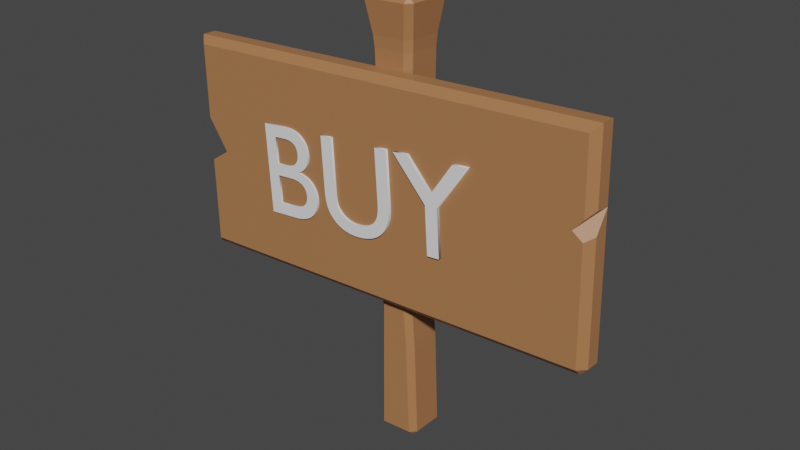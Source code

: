 # Source: Cedula_BUY.blend  (saved by Blender 3.0.42; exported with 4.5.12 LTS)
import bpy
from mathutils import Matrix  # noqa: F401  (used for matrix-valued properties, if any)

bpy.ops.wm.read_factory_settings(use_empty=True)
scene = bpy.context.scene
scene.name = 'Scene'

# ---- collections
col_collection = bpy.data.collections.new('Collection'); scene.collection.children.link(col_collection)

# ---- materials (node trees are filled in below, after node groups)
mat_material = bpy.data.materials.new('Material')
mat_material.alpha_threshold = 0.0
mat_material.use_transparent_shadow = False
mat_material.roughness = 0.5
mat_material.line_color = (0.0, 0.0, 0.0, 1.0)

# ---- material node trees
mat_material.use_nodes = True; mat_material.node_tree.nodes.clear()
_N = mat_material.node_tree.nodes; _L = mat_material.node_tree.links
n0 = _N.new('ShaderNodeOutputMaterial'); n0.name = 'Material Output'; n0.location = (300, 300)
n1 = _N.new('ShaderNodeBsdfPrincipled'); n1.name = 'Principled BSDF'; n1.location = (10, 300)
n1.distribution = 'GGX'
n1.subsurface_method = 'RANDOM_WALK_SKIN'
n1.inputs[0].default_value = (0.402, 0.1781, 0.0737, 1.0)
n1.inputs[3].default_value = 1.45
n1.inputs[27].default_value = (0.0, 0.0, 0.0, 1.0)
n1.inputs[28].default_value = 1.0
_L.new(n1.outputs[0], n0.inputs[0])
n0.is_active_output = True

# ---- world
world_world = bpy.data.worlds.new('World'); scene.world = world_world
world_world.use_nodes = True; world_world.node_tree.nodes.clear()
_N = world_world.node_tree.nodes; _L = world_world.node_tree.links
n0 = _N.new('ShaderNodeOutputWorld'); n0.name = 'World Output'; n0.location = (300, 300)
n1 = _N.new('ShaderNodeBackground'); n1.name = 'Background'; n1.location = (10, 300)
n1.inputs[0].default_value = (0.05088, 0.05088, 0.05088, 1.0)
_L.new(n1.outputs[0], n0.inputs[0])
n0.is_active_output = True
world_world.color = (0.05088, 0.05088, 0.05088)
world_world.use_sun_shadow = False
world_world.sun_shadow_jitter_overblur = 0.0

# ---- meshes
me_cube_001 = bpy.data.meshes.new('Cube.001')
me_cube_001.from_pydata([(-0.09933, -0.07331, 0.02669), (-0.07331, -0.07331, 0.0), (-0.07263, -0.1, 0.02669), (-0.09905, -0.126, 1.974), (-0.1033, -0.1033, 2.0), (-0.126, -0.09905, 1.974), (-0.07331, 0.07331, 0.0), (-0.09933, 0.07331, 0.02669), (-0.07263, 0.1, 0.02669), (-0.126, 0.09905, 1.974), (-0.1033, 0.1033, 2.0), (-0.09905, 0.126, 1.974), (0.07331, -0.07331, 0.0), (0.09945, -0.07331, 0.02669), (0.07275, -0.1, 0.02669), (0.126, -0.09905, 1.974), (0.1033, -0.1033, 2.0), (0.09905, -0.126, 1.974), (0.07331, 0.07331, 0.0), (0.07275, 0.1, 0.02669), (0.09945, 0.07331, 0.02669), (0.09905, 0.126, 1.974), (0.1033, 0.1033, 2.0), (0.126, 0.09905, 1.974), (-0.104, -0.07697, 1.826), (-0.09938, -0.07331, 1.773), (-0.07268, -0.1, 1.773), (-0.07697, -0.104, 1.826), (-0.104, 0.07697, 1.826), (-0.07697, 0.104, 1.826), (-0.07268, 0.1, 1.773), (-0.09938, 0.07331, 1.773), (0.07697, 0.104, 1.826), (0.104, 0.07697, 1.826), (0.0992, 0.07331, 1.773), (0.07249, 0.1, 1.773), (0.104, -0.07697, 1.826), (0.07697, -0.104, 1.826), (0.07249, -0.1, 1.773), (0.0992, -0.07331, 1.773), (-0.06436, 0.1, 0.3557), (-0.0913, 0.07331, 0.3462), (-0.08986, 0.07331, 0.3996), (-0.06269, 0.1, 0.4154), (0.09118, 0.07331, 0.4307), (0.06478, 0.1, 0.4159), (0.06295, 0.1, 0.4739), (0.08911, 0.07331, 0.4841), (0.06478, -0.1, 0.4159), (0.09118, -0.07331, 0.4307), (0.08911, -0.07331, 0.4841), (0.06295, -0.1, 0.4739), (-0.06436, -0.1, 0.3557), (-0.06269, -0.1, 0.4154), (-0.08986, -0.07331, 0.3996), (-0.0913, -0.07331, 0.3462), (-0.04589, -0.1, 0.9933), (-0.04458, -0.1, 1.069), (-0.0721, -0.07331, 1.084), (-0.0715, -0.07331, 1.031), (-0.04589, 0.1, 0.9933), (-0.0715, 0.07331, 1.031), (-0.0721, 0.07331, 1.084), (-0.04458, 0.1, 1.069), (0.06591, 0.07331, 0.8902), (0.0383, 0.1, 0.9055), (0.04061, 0.1, 0.9802), (0.06563, 0.07331, 0.9435), (0.0383, -0.1, 0.9055), (0.06591, -0.07331, 0.8902), (0.06563, -0.07331, 0.9435), (0.04061, -0.1, 0.9802), (-0.06651, -0.1, 1.506), (-0.09325, -0.07331, 1.507), (-0.09125, -0.07331, 1.454), (-0.06444, -0.1, 1.452), (-0.06444, 0.1, 1.452), (-0.09125, 0.07331, 1.454), (-0.09325, 0.07331, 1.507), (-0.06651, 0.1, 1.506), (0.08887, 0.07331, 1.444), (0.06221, 0.1, 1.446), (0.06424, 0.1, 1.499), (0.09091, 0.07331, 1.498), (0.06221, -0.1, 1.446), (0.08887, -0.07331, 1.444), (0.09091, -0.07331, 1.498), (0.06424, -0.1, 1.499)], [], [(22, 10, 4, 16), (20, 44, 49, 13), (73, 25, 31, 78), (24, 5, 9, 28), (14, 48, 52, 2), (8, 40, 45, 19), (79, 30, 35, 82), (43, 60, 65, 46), (83, 34, 39, 86), (87, 38, 26, 72), (6, 18, 12, 1), (29, 11, 21, 32), (33, 23, 15, 36), (37, 17, 3, 27), (47, 64, 69, 50), (54, 59, 61, 42), (51, 68, 56, 53), (58, 74, 77, 62), (71, 84, 75, 57), (67, 80, 85, 70), (63, 76, 81, 66), (0, 1, 2), (3, 4, 5), (6, 7, 8), (9, 10, 11), (12, 13, 14), (15, 16, 17), (18, 19, 20), (21, 22, 23), (24, 25, 26, 27), (28, 29, 30, 31), (32, 33, 34, 35), (36, 37, 38, 39), (40, 41, 42, 43), (44, 45, 46, 47), (48, 49, 50, 51), (52, 53, 54, 55), (56, 57, 58, 59), (60, 61, 62, 63), (64, 65, 66, 67), (68, 69, 70, 71), (72, 73, 74, 75), (76, 77, 78, 79), (80, 81, 82, 83), (84, 85, 86, 87), (6, 1, 0, 7), (27, 3, 5, 24), (4, 10, 9, 5), (40, 8, 7, 41), (18, 6, 8, 19), (10, 22, 21, 11), (44, 20, 19, 45), (12, 18, 20, 13), (22, 16, 15, 23), (48, 14, 13, 49), (1, 12, 14, 2), (16, 4, 3, 17), (72, 26, 25, 73), (11, 29, 28, 9), (23, 33, 32, 21), (17, 37, 36, 15), (37, 27, 26, 38), (33, 36, 39, 34), (29, 32, 35, 30), (24, 28, 31, 25), (60, 43, 42, 61), (64, 47, 46, 65), (68, 51, 50, 69), (2, 52, 55, 0), (54, 42, 41, 55), (43, 46, 45, 40), (47, 50, 49, 44), (51, 53, 52, 48), (53, 56, 59, 54), (76, 63, 62, 77), (80, 67, 66, 81), (84, 71, 70, 85), (58, 62, 61, 59), (63, 66, 65, 60), (67, 70, 69, 64), (71, 57, 56, 68), (57, 75, 74, 58), (30, 79, 78, 31), (34, 83, 82, 35), (38, 87, 86, 39), (73, 78, 77, 74), (79, 82, 81, 76), (83, 86, 85, 80), (87, 72, 75, 84), (0, 55, 41, 7)])
_uv = me_cube_001.uv_layers.new(name='UVMap')
_uv.uv.foreach_set('vector', [0.6507, 0.5257, 0.8493, 0.5257, 0.8493, 0.7243, 0.6507, 0.7243, 0.378, 0.5334, 0.4239, 0.5334, 0.4239, 0.7166, 0.378, 0.7166, 0.5675, 0.03371, 0.597, 0.03343, 0.597, 0.2168, 0.5675, 0.2191, 0.6033, 0.03143, 0.6217, 0.02736, 0.6217, 0.2226, 0.6033, 0.2186, 0.3782, 0.7838, 0.4235, 0.7862, 0.4231, 0.9636, 0.3785, 0.9662, 0.3785, 0.2838, 0.4231, 0.2864, 0.4235, 0.4638, 0.3782, 0.4662, 0.5677, 0.2881, 0.5971, 0.284, 0.5972, 0.466, 0.569, 0.4619, 0.4309, 0.2881, 0.5071, 0.3019, 0.5093, 0.4467, 0.4316, 0.4624, 0.5692, 0.5312, 0.5973, 0.5332, 0.5973, 0.7168, 0.5692, 0.7188, 0.569, 0.7881, 0.5972, 0.784, 0.5971, 0.966, 0.5677, 0.9619, 0.1584, 0.5334, 0.3416, 0.5334, 0.3416, 0.7166, 0.1584, 0.7166, 0.6033, 0.2814, 0.6217, 0.2774, 0.6217, 0.4726, 0.6033, 0.4686, 0.6033, 0.5314, 0.6217, 0.5274, 0.6217, 0.7226, 0.6033, 0.7186, 0.6033, 0.7814, 0.6217, 0.7774, 0.6217, 0.9726, 0.6033, 0.9686, 0.4321, 0.5332, 0.5108, 0.5277, 0.5108, 0.7223, 0.4321, 0.7168, 0.4302, 0.03346, 0.5079, 0.03431, 0.5078, 0.2231, 0.4302, 0.2168, 0.4316, 0.7876, 0.5093, 0.8033, 0.5071, 0.9481, 0.4309, 0.9619, 0.5146, 0.03432, 0.5612, 0.03386, 0.5611, 0.2195, 0.5144, 0.2231, 0.5185, 0.8014, 0.5634, 0.7899, 0.5617, 0.96, 0.5159, 0.9476, 0.5184, 0.5276, 0.564, 0.5309, 0.564, 0.7191, 0.5184, 0.7224, 0.5159, 0.3024, 0.5617, 0.29, 0.5634, 0.4601, 0.5185, 0.4486, 0.1258, 0.7166, 0.1584, 0.7166, 0.1592, 0.75, 0.6212, 0.0, 0.6245, 0.0254, 0.6217, 0.02736, 0.1584, 0.5334, 0.1258, 0.5334, 0.1592, 0.5, 0.6217, 0.2226, 0.6245, 0.2246, 0.6212, 0.25, 0.3416, 0.7166, 0.3743, 0.7166, 0.3409, 0.75, 0.6212, 0.75, 0.6245, 0.7754, 0.6217, 0.7774, 0.3416, 0.5334, 0.3409, 0.5, 0.3743, 0.5334, 0.6217, 0.4726, 0.6245, 0.4746, 0.6212, 0.5, 0.6, 1.0, 0.597, 0.9997, 0.5971, 0.966, 0.6, 0.9712, 0.6033, 0.2186, 0.6033, 0.2814, 0.5971, 0.284, 0.597, 0.2168, 0.6033, 0.4686, 0.6033, 0.5314, 0.5973, 0.5332, 0.5972, 0.466, 0.6033, 0.7186, 0.6033, 0.7814, 0.5972, 0.784, 0.5973, 0.7168, 0.4231, 0.2864, 0.4232, 0.2166, 0.4302, 0.2168, 0.4309, 0.2881, 0.4239, 0.5334, 0.4235, 0.4638, 0.4316, 0.4624, 0.4321, 0.5332, 0.4235, 0.7862, 0.4239, 0.7166, 0.4321, 0.7168, 0.4316, 0.7876, 0.4246, 0.0, 0.4269, 0.0, 0.4269, 0.03337, 0.4232, 0.03337, 0.5034, 4.223e-10, 0.5112, 4.657e-10, 0.5112, 0.0344, 0.5079, 0.03431, 0.5071, 0.3019, 0.5078, 0.2231, 0.5144, 0.2231, 0.5159, 0.3024, 0.5108, 0.5277, 0.5093, 0.4467, 0.5185, 0.4486, 0.5184, 0.5276, 0.5093, 0.8033, 0.5108, 0.7223, 0.5184, 0.7224, 0.5185, 0.8014, 0.5648, 0.9639, 0.5645, 0.9969, 0.5611, 0.9966, 0.5617, 0.96, 0.5617, 0.29, 0.5611, 0.2195, 0.5675, 0.2191, 0.5677, 0.2881, 0.564, 0.5309, 0.5634, 0.4601, 0.569, 0.4619, 0.5692, 0.5312, 0.5634, 0.7899, 0.564, 0.7191, 0.5692, 0.7188, 0.569, 0.7881, 0.1584, 0.5334, 0.1584, 0.7166, 0.125, 0.7166, 0.125, 0.5334, 0.6028, 0.0, 0.6212, 0.0, 0.6217, 0.02736, 0.6033, 0.03143, 0.625, 0.02567, 0.625, 0.2243, 0.6217, 0.2226, 0.6217, 0.02736, 0.4231, 0.2864, 0.3785, 0.2838, 0.3787, 0.2166, 0.4232, 0.2166, 0.3416, 0.5334, 0.1584, 0.5334, 0.1592, 0.5, 0.3409, 0.5, 0.625, 0.2757, 0.625, 0.4743, 0.6217, 0.4726, 0.6217, 0.2774, 0.4239, 0.5334, 0.378, 0.5334, 0.3782, 0.4662, 0.4235, 0.4638, 0.3416, 0.7166, 0.3416, 0.5334, 0.378, 0.5334, 0.378, 0.7166, 0.6507, 0.5257, 0.6507, 0.7243, 0.6217, 0.7226, 0.6217, 0.5274, 0.4235, 0.7862, 0.3782, 0.7838, 0.378, 0.7166, 0.4239, 0.7166, 0.1584, 0.7166, 0.3416, 0.7166, 0.3409, 0.75, 0.1592, 0.75, 0.625, 0.7757, 0.625, 0.9743, 0.6217, 0.9726, 0.6217, 0.7774, 0.5677, 0.9619, 0.5971, 0.966, 0.597, 0.9997, 0.5675, 0.9972, 0.6217, 0.2774, 0.6033, 0.2814, 0.6033, 0.2186, 0.6217, 0.2226, 0.6217, 0.5274, 0.6033, 0.5314, 0.6033, 0.4686, 0.6217, 0.4726, 0.6217, 0.7774, 0.6033, 0.7814, 0.6033, 0.7186, 0.6217, 0.7226, 0.6033, 0.7814, 0.6033, 0.9686, 0.5971, 0.966, 0.5972, 0.784, 0.6033, 0.5314, 0.6033, 0.7186, 0.5973, 0.7168, 0.5973, 0.5332, 0.6033, 0.2814, 0.6033, 0.4686, 0.5972, 0.466, 0.5971, 0.284, 0.6033, 0.03143, 0.6033, 0.2186, 0.597, 0.2168, 0.597, 0.03343, 0.5071, 0.3019, 0.4309, 0.2881, 0.4302, 0.2168, 0.5078, 0.2231, 0.5108, 0.5277, 0.4321, 0.5332, 0.4316, 0.4624, 0.5093, 0.4467, 0.5093, 0.8033, 0.4316, 0.7876, 0.4321, 0.7168, 0.5108, 0.7223, 0.3788, 0.0, 0.4246, 0.0, 0.4232, 0.03337, 0.3787, 0.03337, 0.4302, 0.03346, 0.4302, 0.2168, 0.4232, 0.2166, 0.4232, 0.03337, 0.4309, 0.2881, 0.4316, 0.4624, 0.4235, 0.4638, 0.4231, 0.2864, 0.4321, 0.5332, 0.4321, 0.7168, 0.4239, 0.7166, 0.4239, 0.5334, 0.4316, 0.7876, 0.4309, 0.9619, 0.4231, 0.9636, 0.4235, 0.7862, 0.4322, 2.941e-11, 0.5034, 4.223e-10, 0.5079, 0.03431, 0.4302, 0.03346, 0.5617, 0.29, 0.5159, 0.3024, 0.5144, 0.2231, 0.5611, 0.2195, 0.564, 0.5309, 0.5184, 0.5276, 0.5185, 0.4486, 0.5634, 0.4601, 0.5634, 0.7899, 0.5185, 0.8014, 0.5184, 0.7224, 0.564, 0.7191, 0.5146, 0.03432, 0.5144, 0.2231, 0.5078, 0.2231, 0.5079, 0.03431, 0.5159, 0.3024, 0.5185, 0.4486, 0.5093, 0.4467, 0.5071, 0.3019, 0.5184, 0.5276, 0.5184, 0.7224, 0.5108, 0.7223, 0.5108, 0.5277, 0.5185, 0.8014, 0.5159, 0.9476, 0.5071, 0.9481, 0.5093, 0.8033, 0.5159, 0.9476, 0.5617, 0.96, 0.5611, 0.9966, 0.5144, 0.9926, 0.5971, 0.284, 0.5677, 0.2881, 0.5675, 0.2191, 0.597, 0.2168, 0.5973, 0.5332, 0.5692, 0.5312, 0.569, 0.4619, 0.5972, 0.466, 0.5972, 0.784, 0.569, 0.7881, 0.5692, 0.7188, 0.5973, 0.7168, 0.5675, 0.03371, 0.5675, 0.2191, 0.5611, 0.2195, 0.5612, 0.03386, 0.5677, 0.2881, 0.569, 0.4619, 0.5634, 0.4601, 0.5617, 0.29, 0.5692, 0.5312, 0.5692, 0.7188, 0.564, 0.7191, 0.564, 0.5309, 0.569, 0.7881, 0.5677, 0.9619, 0.5617, 0.96, 0.5634, 0.7899, 0.3787, 0.03337, 0.4232, 0.03337, 0.4232, 0.2166, 0.3787, 0.2166])
me_cube_001.materials.append(mat_material)
me_cube_001.update()
me_cube_002 = bpy.data.meshes.new('Cube.002')
me_cube_002.from_pydata([(-1.0, -0.1, -0.3), (-1.0, -0.1, 0.7), (1.0, -0.1, 0.7), (-0.9663, -0.2, -0.2663), (-1.0, -0.1663, -0.3), (-0.9663, -0.2, 0.6663), (-1.0, -0.1663, 0.7), (0.9663, -0.1663, -0.3), (1.0, -0.1663, -0.2663), (0.9663, -0.2, -0.2663), (0.9663, -0.2, 0.6663), (1.0, -0.1663, 0.7), (1.0, -0.1, -0.2663), (0.9663, -0.1, -0.3), (0.9194, -0.2, 0.2933), (0.9663, -0.2, 0.2565), (0.9663, -0.2, 0.3446), (0.9987, -0.1, 0.3699), (1.0, -0.1, 0.3689), (1.0, -0.1, 0.3713), (1.0, -0.1663, 0.2768), (1.0, -0.1663, 0.378), (-0.8721, -0.2, 0.1851), (-0.9663, -0.2, 0.1275), (-0.9663, -0.2, 0.3307), (-0.8309, -0.1, 0.2035), (-1.0, -0.1, 0.1001), (-1.0, -0.1, 0.4648), (-1.0, -0.1663, 0.1046), (-1.0, -0.1663, 0.4104)], [], [(14, 16, 10, 5, 24, 22, 23, 3, 9, 15), (25, 27, 1, 2, 19, 17, 18, 12, 13, 0, 26), (2, 1, 6, 11), (29, 6, 1, 27), (0, 4, 28, 26), (19, 2, 11, 21), (20, 8, 12, 18), (7, 8, 9), (24, 5, 6, 29), (4, 3, 23, 28), (7, 13, 12, 8), (15, 9, 8, 20), (21, 11, 10, 16), (4, 7, 9, 3), (11, 6, 5, 10), (0, 13, 7, 4), (21, 16, 14, 17, 19), (20, 18, 17, 14, 15), (23, 22, 25, 26, 28), (29, 27, 25, 22, 24)])
me_cube_002.polygons.foreach_set('material_index', [0, 0, 0, 0, 0, 0, 0, 0, 0, 0, 0, 0, 0, 0, 0, 0, 1, 1, 1, 1])
_uv = me_cube_002.uv_layers.new(name='UVMap')
_uv.uv.foreach_set('vector', [0.5233, 0.7601, 0.5361, 0.7542, 0.6166, 0.7542, 0.6166, 0.9958, 0.5327, 0.9958, 0.4963, 0.984, 0.4819, 0.9958, 0.3834, 0.9958, 0.3834, 0.7542, 0.5141, 0.7542, 0.5009, 0.2711, 0.5662, 0.25, 0.625, 0.25, 0.625, 0.5, 0.5428, 0.5, 0.5425, 0.4998, 0.5422, 0.5, 0.3834, 0.5, 0.375, 0.4958, 0.375, 0.25, 0.475, 0.25, 0.625, 0.5, 0.875, 0.5, 0.875, 0.6658, 0.625, 0.6658, 0.5526, 0.08421, 0.625, 0.08421, 0.625, 0.25, 0.5662, 0.25, 0.375, 0.25, 0.375, 0.08421, 0.4761, 0.08421, 0.475, 0.25, 0.5428, 0.5, 0.625, 0.5, 0.625, 0.6658, 0.5445, 0.6658, 0.5192, 0.6658, 0.3834, 0.6658, 0.3834, 0.5, 0.5422, 0.5, 0.375, 0.7542, 0.3834, 0.75, 0.3834, 0.7542, 0.5327, 0.9958, 0.6166, 0.9958, 0.625, 1.0, 0.5526, 1.0, 0.375, 1.0, 0.3834, 0.9958, 0.4819, 0.9958, 0.4761, 1.0, 0.3708, 0.6658, 0.3708, 0.5, 0.3834, 0.5, 0.3834, 0.6658, 0.5141, 0.7542, 0.3834, 0.7542, 0.3834, 0.6658, 0.5192, 0.6658, 0.5445, 0.6658, 0.625, 0.6658, 0.6166, 0.7542, 0.5361, 0.7542, 0.375, 1.0, 0.375, 0.7542, 0.3834, 0.7542, 0.3834, 0.9958, 0.625, 0.75, 0.625, 1.0, 0.6166, 0.9958, 0.6166, 0.7542, 0.125, 0.5, 0.3708, 0.5, 0.3708, 0.6658, 0.125, 0.6658, 0.3817, 0.07591, 0.3808, 0.06869, 0.375, 0.06227, 0.375, 0.08088, 0.3752, 0.08105, 0.1335, 0.6806, 0.1252, 0.6691, 0.125, 0.6691, 0.125, 0.6877, 0.1324, 0.687, 0.5357, 0.7374, 0.5413, 0.75, 0.5551, 0.75, 0.545, 0.7274, 0.5375, 0.731, 0.5439, 0.7826, 0.5526, 0.7888, 0.5551, 0.75, 0.5413, 0.75, 0.54, 0.7716])
me_cube_002.materials.append(mat_material)
me_cube_002.update()

# ---- curves / text
txt_text = bpy.data.curves.new('Text', 'FONT')
txt_text.dimensions = '2D'
txt_text.body = 'BUY'
txt_text.extrude = 0.03

# ---- objects
ob_cube = bpy.data.objects.new('Cube', me_cube_001)
ob_cube_001 = bpy.data.objects.new('Cube.001', me_cube_002)
ob_text = bpy.data.objects.new('Text', txt_text)

# ---- transforms, parenting, visibility, modifiers, constraints
ob_cube.location = (-0.02023, 0.01393, -0.05323)
ob_cube.rotation_euler = (-0.02826, -0.04276, 0.01013)
ob_cube_001.location = (-0.07112, 0.04168, 0.9453)
ob_cube_001.rotation_euler = (-0.02826, -0.04276, 0.01013)
ob_text.location = (-0.7, -0.1544, 0.8924)
ob_text.rotation_euler = (1.542, -0.08723, 0.002543)
ob_text.scale = (0.6, 0.6, 0.6)

# ---- collection membership
col_collection.objects.link(ob_cube)
col_collection.objects.link(ob_cube_001)
col_collection.objects.link(ob_text)

# ---- scene / render settings (as saved in the file)
scene.frame_start = 1; scene.frame_end = 250; scene.frame_set(1)
scene.render.engine = 'BLENDER_EEVEE_NEXT'
scene.cycles.sampling_pattern = 'TABULATED_SOBOL'
scene.cycles.use_light_tree = False
scene.view_settings.view_transform = 'Filmic'
bpy.context.view_layer.update()

# ---- added for rendering (the .blend has no active camera and no usable light): camera, sun
cam_auto = bpy.data.cameras.new('AutoCamera')
cam_auto.lens = 50.0
cam_auto.sensor_width = 36.0
cam_auto.clip_end = 1000.0
ob_auto_camera = bpy.data.objects.new('AutoCamera', cam_auto)
scene.collection.objects.link(ob_auto_camera)
ob_auto_camera.location = (2.59845, -3.20214, 3.08693)
ob_auto_camera.rotation_euler = (1.09748, -7.21219e-08, 0.694738)
scene.camera = ob_auto_camera
light_auto_sun = bpy.data.lights.new('AutoSun', 'SUN')
light_auto_sun.energy = 3.0
light_auto_sun.angle = 0.0523599
ob_auto_sun = bpy.data.objects.new('AutoSun', light_auto_sun)
scene.collection.objects.link(ob_auto_sun)
ob_auto_sun.rotation_euler = (0.872665, 0.174533, 0.523599)
bpy.context.view_layer.update()
